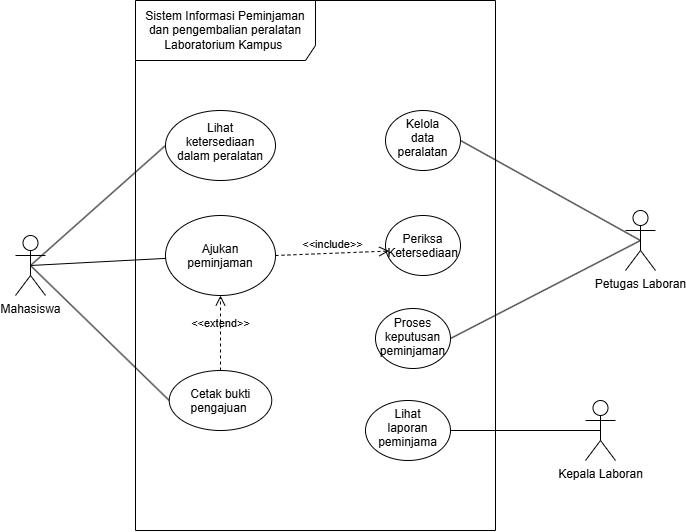

The diagram above was exported from draw.io. Its source (the exported page's mxGraphModel, read from the mxfile embedded in the PNG):
<mxGraphModel dx="1056" dy="774" grid="1" gridSize="10" guides="1" tooltips="1" connect="1" arrows="1" fold="1" page="1" pageScale="1" pageWidth="850" pageHeight="1100" math="0" shadow="0">
  <root>
    <mxCell id="0" />
    <mxCell id="1" parent="0" />
    <mxCell id="c-iVdbCZuIfw5qojsyjy-4" parent="1" style="shape=umlFrame;whiteSpace=wrap;html=1;pointerEvents=0;recursiveResize=0;container=1;collapsible=0;width=180;height=60;" value="Sistem Informasi Peminjaman dan pengembalian peralatan Laboratorium Kampus&amp;nbsp;" vertex="1">
      <mxGeometry height="530" width="360" x="680" y="520" as="geometry" />
    </mxCell>
    <mxCell id="c-iVdbCZuIfw5qojsyjy-5" parent="c-iVdbCZuIfw5qojsyjy-4" style="ellipse;whiteSpace=wrap;html=1;shapeInside=1;" value="Kelola data peralatan" vertex="1">
      <mxGeometry height="60" width="75" x="250" y="110" as="geometry" />
    </mxCell>
    <mxCell id="c-iVdbCZuIfw5qojsyjy-6" parent="c-iVdbCZuIfw5qojsyjy-4" style="ellipse;whiteSpace=wrap;html=1;shapeInside=1;" value="Lihat ketersediaan dalam peralatan" vertex="1">
      <mxGeometry height="70" width="110" x="30" y="110" as="geometry" />
    </mxCell>
    <mxCell id="c-iVdbCZuIfw5qojsyjy-7" parent="c-iVdbCZuIfw5qojsyjy-4" style="ellipse;whiteSpace=wrap;html=1;shapeInside=1;" value="Ajukan peminjaman" vertex="1">
      <mxGeometry height="80" width="110" x="30" y="215" as="geometry" />
    </mxCell>
    <mxCell id="c-iVdbCZuIfw5qojsyjy-8" parent="c-iVdbCZuIfw5qojsyjy-4" style="ellipse;whiteSpace=wrap;html=1;shapeInside=1;" value="&lt;div style=&quot;&quot;&gt;Proses keputusan peminjaman&lt;/div&gt;" vertex="1">
      <mxGeometry height="60" width="75" x="240" y="308" as="geometry" />
    </mxCell>
    <mxCell id="c-iVdbCZuIfw5qojsyjy-9" parent="c-iVdbCZuIfw5qojsyjy-4" style="ellipse;whiteSpace=wrap;html=1;shapeInside=1;" value="Lihat laporan peminjama" vertex="1">
      <mxGeometry height="60" width="85" x="230" y="400" as="geometry" />
    </mxCell>
    <mxCell id="c-iVdbCZuIfw5qojsyjy-10" parent="c-iVdbCZuIfw5qojsyjy-4" style="ellipse;whiteSpace=wrap;html=1;shapeInside=1;" value="Cetak bukti pengajuan&amp;nbsp;" vertex="1">
      <mxGeometry height="60" width="102.5" x="33.75" y="370" as="geometry" />
    </mxCell>
    <mxCell id="c-iVdbCZuIfw5qojsyjy-11" parent="c-iVdbCZuIfw5qojsyjy-4" style="ellipse;whiteSpace=wrap;html=1;shapeInside=1;" value="Periksa Ketersediaan" vertex="1">
      <mxGeometry height="60" width="75" x="250" y="215" as="geometry" />
    </mxCell>
    <mxCell id="c-iVdbCZuIfw5qojsyjy-12" edge="1" parent="c-iVdbCZuIfw5qojsyjy-4" source="c-iVdbCZuIfw5qojsyjy-7" style="endArrow=open;startArrow=none;endFill=0;startFill=0;endSize=8;html=1;verticalAlign=bottom;dashed=1;labelBackgroundColor=none;rounded=0;exitX=1;exitY=0.5;exitDx=0;exitDy=0;entryX=0.049;entryY=0.592;entryDx=0;entryDy=0;entryPerimeter=0;" target="c-iVdbCZuIfw5qojsyjy-11" value="&amp;lt;&amp;lt;include&amp;gt;&amp;gt;">
      <mxGeometry relative="1" width="160" as="geometry">
        <mxPoint x="140" y="300" as="sourcePoint" />
        <mxPoint x="300" y="300" as="targetPoint" />
      </mxGeometry>
    </mxCell>
    <mxCell id="c-iVdbCZuIfw5qojsyjy-13" edge="1" parent="c-iVdbCZuIfw5qojsyjy-4" source="c-iVdbCZuIfw5qojsyjy-10" style="endArrow=open;startArrow=none;endFill=0;startFill=0;endSize=8;html=1;verticalAlign=bottom;dashed=1;labelBackgroundColor=none;rounded=0;exitX=0.5;exitY=0;exitDx=0;exitDy=0;entryX=0.5;entryY=1;entryDx=0;entryDy=0;" target="c-iVdbCZuIfw5qojsyjy-7" value="&amp;lt;&amp;lt;extend&amp;gt;&amp;gt;">
      <mxGeometry relative="1" width="160" as="geometry">
        <mxPoint x="220" y="320" as="sourcePoint" />
        <mxPoint x="380" y="320" as="targetPoint" />
      </mxGeometry>
    </mxCell>
    <mxCell id="c-iVdbCZuIfw5qojsyjy-14" edge="1" parent="1" source="c-iVdbCZuIfw5qojsyjy-17" style="rounded=0;orthogonalLoop=1;jettySize=auto;html=1;endArrow=none;endFill=0;exitX=0.5;exitY=0.5;exitDx=0;exitDy=0;exitPerimeter=0;curved=1;curveGeometry=1;" target="c-iVdbCZuIfw5qojsyjy-7">
      <mxGeometry relative="1" x="-0.0003" as="geometry" />
    </mxCell>
    <mxCell id="c-iVdbCZuIfw5qojsyjy-15" edge="1" parent="1" source="c-iVdbCZuIfw5qojsyjy-17" style="rounded=0;orthogonalLoop=1;jettySize=auto;html=1;exitX=0.5;exitY=0.5;exitDx=0;exitDy=0;exitPerimeter=0;entryX=0;entryY=0.5;entryDx=0;entryDy=0;endArrow=none;endFill=0;" target="c-iVdbCZuIfw5qojsyjy-6">
      <mxGeometry relative="1" as="geometry" />
    </mxCell>
    <mxCell id="c-iVdbCZuIfw5qojsyjy-16" edge="1" parent="1" source="c-iVdbCZuIfw5qojsyjy-17" style="rounded=0;orthogonalLoop=1;jettySize=auto;html=1;entryX=0;entryY=0.5;entryDx=0;entryDy=0;endArrow=none;endFill=0;exitX=0.5;exitY=0.5;exitDx=0;exitDy=0;exitPerimeter=0;" target="c-iVdbCZuIfw5qojsyjy-10">
      <mxGeometry relative="1" as="geometry" />
    </mxCell>
    <mxCell id="c-iVdbCZuIfw5qojsyjy-17" parent="1" style="shape=umlActor;verticalLabelPosition=bottom;verticalAlign=top;html=1;outlineConnect=0;" value="Mahasiswa" vertex="1">
      <mxGeometry height="60" width="30" x="560" y="755" as="geometry" />
    </mxCell>
    <mxCell id="c-iVdbCZuIfw5qojsyjy-18" edge="1" parent="1" source="c-iVdbCZuIfw5qojsyjy-20" style="rounded=0;orthogonalLoop=1;jettySize=auto;html=1;entryX=1;entryY=0.5;entryDx=0;entryDy=0;endArrow=none;endFill=0;exitX=0.5;exitY=0.5;exitDx=0;exitDy=0;exitPerimeter=0;" target="c-iVdbCZuIfw5qojsyjy-5">
      <mxGeometry relative="1" x="0.1429" as="geometry" />
    </mxCell>
    <mxCell id="c-iVdbCZuIfw5qojsyjy-19" edge="1" parent="1" source="c-iVdbCZuIfw5qojsyjy-20" style="rounded=0;orthogonalLoop=1;jettySize=auto;html=1;entryX=1;entryY=0.5;entryDx=0;entryDy=0;endArrow=none;endFill=0;exitX=0.5;exitY=0.5;exitDx=0;exitDy=0;exitPerimeter=0;" target="c-iVdbCZuIfw5qojsyjy-8">
      <mxGeometry relative="1" as="geometry" />
    </mxCell>
    <mxCell id="c-iVdbCZuIfw5qojsyjy-20" parent="1" style="shape=umlActor;verticalLabelPosition=bottom;verticalAlign=top;html=1;outlineConnect=0;" value="Petugas Laboran" vertex="1">
      <mxGeometry height="60" width="30" x="1170" y="730" as="geometry" />
    </mxCell>
    <mxCell id="c-iVdbCZuIfw5qojsyjy-21" edge="1" parent="1" source="c-iVdbCZuIfw5qojsyjy-22" style="rounded=0;orthogonalLoop=1;jettySize=auto;html=1;entryX=1;entryY=0.5;entryDx=0;entryDy=0;endArrow=none;endFill=0;exitX=0.5;exitY=0.5;exitDx=0;exitDy=0;exitPerimeter=0;" target="c-iVdbCZuIfw5qojsyjy-9">
      <mxGeometry relative="1" as="geometry" />
    </mxCell>
    <mxCell id="c-iVdbCZuIfw5qojsyjy-22" parent="1" style="shape=umlActor;verticalLabelPosition=bottom;verticalAlign=top;html=1;" value="Kepala Laboran" vertex="1">
      <mxGeometry height="60" width="30" x="1130" y="920" as="geometry" />
    </mxCell>
  </root>
</mxGraphModel>